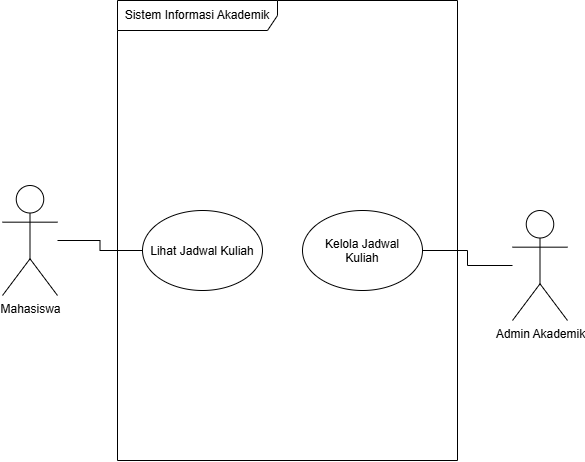

The diagram above was exported from draw.io. Its source (the exported page's mxGraphModel, read from the mxfile embedded in the PNG):
<mxGraphModel dx="693" dy="560" grid="1" gridSize="10" guides="1" tooltips="1" connect="1" arrows="1" fold="1" page="1" pageScale="1" pageWidth="850" pageHeight="1100" math="0" shadow="0">
  <root>
    <mxCell id="0" />
    <mxCell id="1" parent="0" />
    <mxCell id="aKPDecA1ifqGjaIbHvMV-1" parent="1" style="shape=umlFrame;whiteSpace=wrap;html=1;pointerEvents=0;recursiveResize=0;container=1;collapsible=0;width=160;" value="Sistem Informasi Akademik" vertex="1">
      <mxGeometry height="460" width="340" x="255" y="70" as="geometry" />
    </mxCell>
    <mxCell id="aKPDecA1ifqGjaIbHvMV-10" parent="aKPDecA1ifqGjaIbHvMV-1" style="ellipse;whiteSpace=wrap;html=1;shapeInside=1;" value="Kelola Jadwal Kuliah&lt;div&gt;&lt;br/&gt;&lt;/div&gt;" vertex="1">
      <mxGeometry height="80" width="120" x="185" y="210" as="geometry" />
    </mxCell>
    <mxCell id="aKPDecA1ifqGjaIbHvMV-14" parent="aKPDecA1ifqGjaIbHvMV-1" style="ellipse;whiteSpace=wrap;html=1;shapeInside=1;" value="Lihat Jadwal Kuliah&lt;div&gt;&lt;br&gt;&lt;/div&gt;" vertex="1">
      <mxGeometry height="80" width="120" x="25" y="210" as="geometry" />
    </mxCell>
    <mxCell id="aKPDecA1ifqGjaIbHvMV-16" edge="1" parent="1" source="aKPDecA1ifqGjaIbHvMV-8" style="edgeStyle=orthogonalEdgeStyle;rounded=0;orthogonalLoop=1;jettySize=auto;html=1;endArrow=none;endFill=0;" target="aKPDecA1ifqGjaIbHvMV-10" value="">
      <mxGeometry relative="1" x="0.0095" as="geometry" />
    </mxCell>
    <mxCell id="aKPDecA1ifqGjaIbHvMV-8" parent="1" style="shape=umlActor;verticalLabelPosition=bottom;verticalAlign=top;html=1;" value="Admin Akademik" vertex="1">
      <mxGeometry height="110" width="55" x="650" y="280" as="geometry" />
    </mxCell>
    <mxCell id="aKPDecA1ifqGjaIbHvMV-15" edge="1" parent="1" source="aKPDecA1ifqGjaIbHvMV-2" style="edgeStyle=orthogonalEdgeStyle;rounded=0;orthogonalLoop=1;jettySize=auto;html=1;endArrow=none;endFill=0;" target="aKPDecA1ifqGjaIbHvMV-14" value="">
      <mxGeometry relative="1" x="0.0105" as="geometry" />
    </mxCell>
    <mxCell id="aKPDecA1ifqGjaIbHvMV-2" parent="1" style="shape=umlActor;verticalLabelPosition=bottom;verticalAlign=top;html=1;" value="Mahasiswa" vertex="1">
      <mxGeometry height="110" width="55" x="140" y="255" as="geometry" />
    </mxCell>
  </root>
</mxGraphModel>